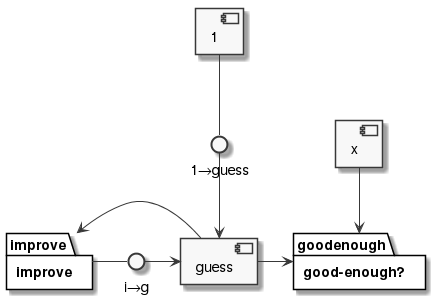

The diagram above was rendered by PlantUML. Its source (embedded in the PNG):
@startuml
skinparam monochrome true
skinparam componentStyle uml2

component 1 as one
component guess as guess
interface "1→guess" as og
one -down- og
og  -down-> guess

package "good-enough?" as goodenough {
}
guess -right-> goodenough

package "improve " as improve {
}

guess -left-> improve
interface "i→g" as itog
improve -right- itog
itog -right-> guess

component x as x
x -down-> goodenough

@enduml